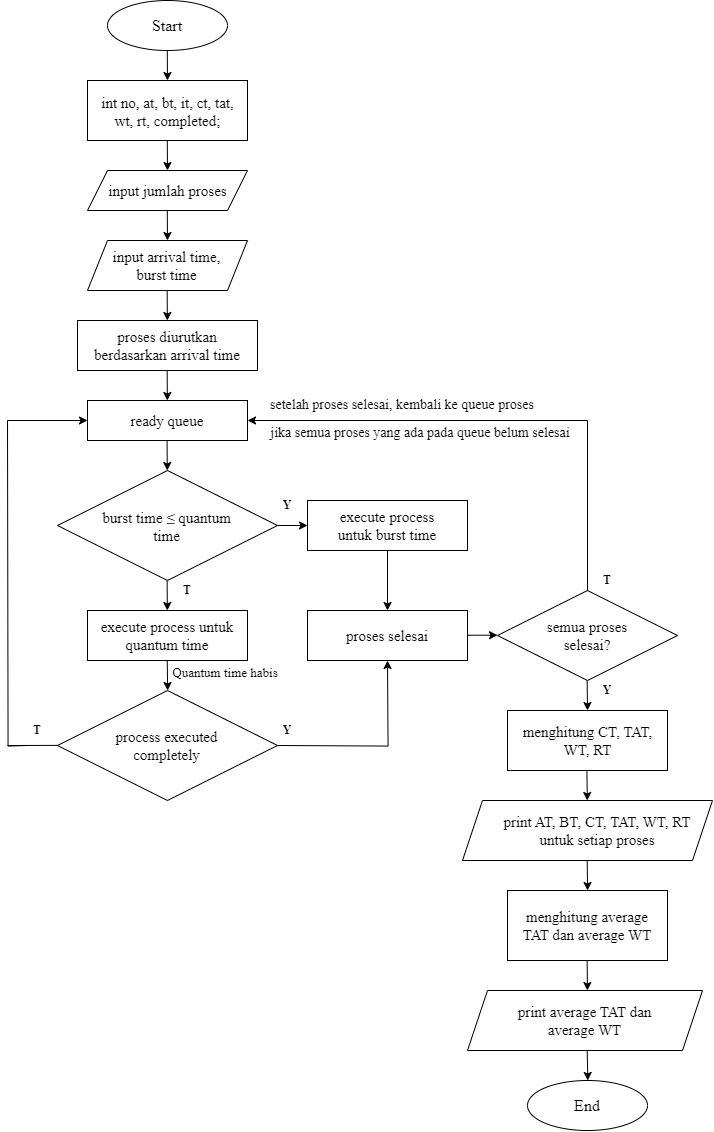

The diagram above was exported from draw.io. Its source (the exported page's mxGraphModel, read from the mxfile embedded in the PNG):
<mxGraphModel dx="2333" dy="1238" grid="1" gridSize="10" guides="1" tooltips="1" connect="1" arrows="1" fold="1" page="1" pageScale="1" pageWidth="1100" pageHeight="1700" background="#FFFFFF" math="0" shadow="0">
  <root>
    <mxCell id="0" />
    <mxCell id="1" parent="0" />
    <mxCell id="nETzhO03F75ztfV2wErN-2" value="" style="endArrow=classic;html=1;rounded=0;" parent="1" edge="1">
      <mxGeometry width="50" height="50" relative="1" as="geometry">
        <mxPoint x="279.8" y="90" as="sourcePoint" />
        <mxPoint x="280" y="120" as="targetPoint" />
      </mxGeometry>
    </mxCell>
    <mxCell id="nETzhO03F75ztfV2wErN-5" value="" style="endArrow=classic;html=1;rounded=0;" parent="1" edge="1">
      <mxGeometry width="50" height="50" relative="1" as="geometry">
        <mxPoint x="279.8" y="180" as="sourcePoint" />
        <mxPoint x="280" y="210" as="targetPoint" />
      </mxGeometry>
    </mxCell>
    <mxCell id="nETzhO03F75ztfV2wErN-6" value="" style="endArrow=classic;html=1;rounded=0;" parent="1" edge="1">
      <mxGeometry width="50" height="50" relative="1" as="geometry">
        <mxPoint x="279.79999999999995" y="250" as="sourcePoint" />
        <mxPoint x="280" y="280" as="targetPoint" />
      </mxGeometry>
    </mxCell>
    <mxCell id="nETzhO03F75ztfV2wErN-11" value="" style="endArrow=classic;html=1;rounded=0;" parent="1" edge="1">
      <mxGeometry width="50" height="50" relative="1" as="geometry">
        <mxPoint x="279.65999999999997" y="330" as="sourcePoint" />
        <mxPoint x="279.86" y="360" as="targetPoint" />
      </mxGeometry>
    </mxCell>
    <mxCell id="nETzhO03F75ztfV2wErN-12" value="" style="endArrow=classic;html=1;rounded=0;" parent="1" edge="1">
      <mxGeometry width="50" height="50" relative="1" as="geometry">
        <mxPoint x="279.65999999999997" y="410" as="sourcePoint" />
        <mxPoint x="279.86" y="440" as="targetPoint" />
      </mxGeometry>
    </mxCell>
    <mxCell id="nETzhO03F75ztfV2wErN-20" value="" style="endArrow=classic;html=1;rounded=0;" parent="1" edge="1">
      <mxGeometry width="50" height="50" relative="1" as="geometry">
        <mxPoint x="279.62999999999994" y="620" as="sourcePoint" />
        <mxPoint x="279.83" y="650" as="targetPoint" />
      </mxGeometry>
    </mxCell>
    <mxCell id="nETzhO03F75ztfV2wErN-23" value="" style="endArrow=classic;html=1;rounded=0;" parent="1" edge="1">
      <mxGeometry width="50" height="50" relative="1" as="geometry">
        <mxPoint x="279.73999999999995" y="700" as="sourcePoint" />
        <mxPoint x="280.14" y="730" as="targetPoint" />
      </mxGeometry>
    </mxCell>
    <mxCell id="nETzhO03F75ztfV2wErN-33" value="" style="endArrow=classic;html=1;rounded=0;" parent="1" edge="1">
      <mxGeometry width="50" height="50" relative="1" as="geometry">
        <mxPoint x="699.64" y="720" as="sourcePoint" />
        <mxPoint x="700.04" y="750" as="targetPoint" />
      </mxGeometry>
    </mxCell>
    <mxCell id="nETzhO03F75ztfV2wErN-34" value="" style="endArrow=classic;html=1;rounded=0;exitX=0.5;exitY=1;exitDx=0;exitDy=0;entryX=0.5;entryY=0;entryDx=0;entryDy=0;" parent="1" edge="1" target="gPiJMOuE83U6zO0GUfHq-72" source="gPiJMOuE83U6zO0GUfHq-59">
      <mxGeometry width="50" height="50" relative="1" as="geometry">
        <mxPoint x="500.5" y="594.1" as="sourcePoint" />
        <mxPoint x="500" y="630" as="targetPoint" />
      </mxGeometry>
    </mxCell>
    <mxCell id="gPiJMOuE83U6zO0GUfHq-8" value="" style="group" vertex="1" connectable="0" parent="1">
      <mxGeometry x="620" y="750" width="160" height="60" as="geometry" />
    </mxCell>
    <mxCell id="nETzhO03F75ztfV2wErN-22" value="" style="rounded=0;whiteSpace=wrap;html=1;" parent="gPiJMOuE83U6zO0GUfHq-8" vertex="1">
      <mxGeometry width="160" height="60" as="geometry" />
    </mxCell>
    <mxCell id="nETzhO03F75ztfV2wErN-44" value="menghitung CT, TAT, WT, RT" style="text;html=1;align=center;verticalAlign=middle;whiteSpace=wrap;rounded=0;fontSize=15;fontFamily=Times New Roman;" parent="gPiJMOuE83U6zO0GUfHq-8" vertex="1">
      <mxGeometry x="12.5" y="15" width="135" height="30" as="geometry" />
    </mxCell>
    <mxCell id="gPiJMOuE83U6zO0GUfHq-9" value="" style="group" vertex="1" connectable="0" parent="1">
      <mxGeometry x="575" y="840" width="250" height="60" as="geometry" />
    </mxCell>
    <mxCell id="nETzhO03F75ztfV2wErN-24" value="" style="shape=parallelogram;perimeter=parallelogramPerimeter;whiteSpace=wrap;html=1;fixedSize=1;" parent="gPiJMOuE83U6zO0GUfHq-9" vertex="1">
      <mxGeometry width="250" height="60" as="geometry" />
    </mxCell>
    <mxCell id="nETzhO03F75ztfV2wErN-45" value="print AT, BT, CT, TAT, WT, RT untuk setiap proses" style="text;html=1;align=center;verticalAlign=middle;whiteSpace=wrap;rounded=0;fontSize=15;fontFamily=Times New Roman;" parent="gPiJMOuE83U6zO0GUfHq-9" vertex="1">
      <mxGeometry x="40" y="15" width="190" height="30" as="geometry" />
    </mxCell>
    <mxCell id="gPiJMOuE83U6zO0GUfHq-10" value="" style="group" vertex="1" connectable="0" parent="1">
      <mxGeometry x="620" y="930" width="160" height="70" as="geometry" />
    </mxCell>
    <mxCell id="nETzhO03F75ztfV2wErN-47" value="" style="rounded=0;whiteSpace=wrap;html=1;" parent="gPiJMOuE83U6zO0GUfHq-10" vertex="1">
      <mxGeometry width="160" height="70" as="geometry" />
    </mxCell>
    <mxCell id="nETzhO03F75ztfV2wErN-48" value="menghitung average TAT dan average WT" style="text;html=1;align=center;verticalAlign=middle;whiteSpace=wrap;rounded=0;fontSize=15;fontFamily=Times New Roman;" parent="gPiJMOuE83U6zO0GUfHq-10" vertex="1">
      <mxGeometry x="11.25" y="15" width="137.5" height="40" as="geometry" />
    </mxCell>
    <mxCell id="gPiJMOuE83U6zO0GUfHq-11" value="" style="group" vertex="1" connectable="0" parent="1">
      <mxGeometry x="580" y="1030" width="235" height="60" as="geometry" />
    </mxCell>
    <mxCell id="nETzhO03F75ztfV2wErN-27" value="" style="shape=parallelogram;perimeter=parallelogramPerimeter;whiteSpace=wrap;html=1;fixedSize=1;" parent="gPiJMOuE83U6zO0GUfHq-11" vertex="1">
      <mxGeometry width="235" height="60" as="geometry" />
    </mxCell>
    <mxCell id="nETzhO03F75ztfV2wErN-49" value="print average TAT dan average WT" style="text;html=1;align=center;verticalAlign=middle;whiteSpace=wrap;rounded=0;fontSize=15;fontFamily=Times New Roman;" parent="gPiJMOuE83U6zO0GUfHq-11" vertex="1">
      <mxGeometry x="31.25" y="10" width="172.5" height="40" as="geometry" />
    </mxCell>
    <mxCell id="gPiJMOuE83U6zO0GUfHq-12" value="" style="group" vertex="1" connectable="0" parent="1">
      <mxGeometry x="640" y="1120" width="120" height="50" as="geometry" />
    </mxCell>
    <mxCell id="nETzhO03F75ztfV2wErN-35" value="" style="ellipse;whiteSpace=wrap;html=1;" parent="gPiJMOuE83U6zO0GUfHq-12" vertex="1">
      <mxGeometry width="120" height="50" as="geometry" />
    </mxCell>
    <mxCell id="nETzhO03F75ztfV2wErN-50" value="End" style="text;html=1;align=center;verticalAlign=middle;whiteSpace=wrap;rounded=0;fontSize=16;fontFamily=Times New Roman;" parent="gPiJMOuE83U6zO0GUfHq-12" vertex="1">
      <mxGeometry x="15" y="10" width="90" height="30" as="geometry" />
    </mxCell>
    <mxCell id="gPiJMOuE83U6zO0GUfHq-20" value="" style="endArrow=classic;html=1;rounded=0;" edge="1" parent="1">
      <mxGeometry width="50" height="50" relative="1" as="geometry">
        <mxPoint x="699.41" y="810" as="sourcePoint" />
        <mxPoint x="699.81" y="840" as="targetPoint" />
      </mxGeometry>
    </mxCell>
    <mxCell id="gPiJMOuE83U6zO0GUfHq-24" value="" style="endArrow=classic;html=1;rounded=0;" edge="1" parent="1">
      <mxGeometry width="50" height="50" relative="1" as="geometry">
        <mxPoint x="699.7" y="900" as="sourcePoint" />
        <mxPoint x="700.1" y="930" as="targetPoint" />
      </mxGeometry>
    </mxCell>
    <mxCell id="gPiJMOuE83U6zO0GUfHq-25" value="" style="endArrow=classic;html=1;rounded=0;" edge="1" parent="1">
      <mxGeometry width="50" height="50" relative="1" as="geometry">
        <mxPoint x="699.64" y="1000" as="sourcePoint" />
        <mxPoint x="699.9599999999999" y="1030" as="targetPoint" />
      </mxGeometry>
    </mxCell>
    <mxCell id="gPiJMOuE83U6zO0GUfHq-31" value="" style="group" vertex="1" connectable="0" parent="1">
      <mxGeometry x="220" y="40" width="120" height="50" as="geometry" />
    </mxCell>
    <mxCell id="nETzhO03F75ztfV2wErN-1" value="" style="ellipse;whiteSpace=wrap;html=1;" parent="gPiJMOuE83U6zO0GUfHq-31" vertex="1">
      <mxGeometry width="120" height="50" as="geometry" />
    </mxCell>
    <mxCell id="nETzhO03F75ztfV2wErN-36" value="Start" style="text;html=1;align=center;verticalAlign=middle;whiteSpace=wrap;rounded=0;fontSize=16;fontFamily=Times New Roman;" parent="gPiJMOuE83U6zO0GUfHq-31" vertex="1">
      <mxGeometry x="15" y="10" width="90" height="30" as="geometry" />
    </mxCell>
    <mxCell id="gPiJMOuE83U6zO0GUfHq-32" value="" style="group" vertex="1" connectable="0" parent="1">
      <mxGeometry x="200" y="120" width="160" height="60" as="geometry" />
    </mxCell>
    <mxCell id="nETzhO03F75ztfV2wErN-3" value="" style="rounded=0;whiteSpace=wrap;html=1;" parent="gPiJMOuE83U6zO0GUfHq-32" vertex="1">
      <mxGeometry width="160" height="60" as="geometry" />
    </mxCell>
    <mxCell id="nETzhO03F75ztfV2wErN-37" value="int no, at, bt, it, ct, tat, wt, rt, completed;" style="text;html=1;align=center;verticalAlign=middle;whiteSpace=wrap;rounded=0;fontSize=15;fontFamily=Times New Roman;" parent="gPiJMOuE83U6zO0GUfHq-32" vertex="1">
      <mxGeometry x="7.5" y="16" width="145" height="30" as="geometry" />
    </mxCell>
    <mxCell id="gPiJMOuE83U6zO0GUfHq-33" value="" style="group" vertex="1" connectable="0" parent="1">
      <mxGeometry x="200" y="210" width="160" height="40" as="geometry" />
    </mxCell>
    <mxCell id="nETzhO03F75ztfV2wErN-4" value="" style="shape=parallelogram;perimeter=parallelogramPerimeter;whiteSpace=wrap;html=1;fixedSize=1;" parent="gPiJMOuE83U6zO0GUfHq-33" vertex="1">
      <mxGeometry width="160" height="40" as="geometry" />
    </mxCell>
    <mxCell id="nETzhO03F75ztfV2wErN-38" value="input jumlah proses" style="text;html=1;align=center;verticalAlign=middle;whiteSpace=wrap;rounded=0;fontSize=15;fontFamily=Times New Roman;" parent="gPiJMOuE83U6zO0GUfHq-33" vertex="1">
      <mxGeometry x="17.5" y="10" width="125" height="20" as="geometry" />
    </mxCell>
    <mxCell id="gPiJMOuE83U6zO0GUfHq-35" value="" style="group" vertex="1" connectable="0" parent="1">
      <mxGeometry x="200" y="280" width="160" height="50" as="geometry" />
    </mxCell>
    <mxCell id="nETzhO03F75ztfV2wErN-7" value="" style="shape=parallelogram;perimeter=parallelogramPerimeter;whiteSpace=wrap;html=1;fixedSize=1;" parent="gPiJMOuE83U6zO0GUfHq-35" vertex="1">
      <mxGeometry width="160" height="50" as="geometry" />
    </mxCell>
    <mxCell id="nETzhO03F75ztfV2wErN-39" value="input arrival time, burst time" style="text;html=1;align=center;verticalAlign=middle;whiteSpace=wrap;rounded=0;fontSize=15;fontFamily=Times New Roman;" parent="gPiJMOuE83U6zO0GUfHq-35" vertex="1">
      <mxGeometry x="24.444444444444443" y="12.5" width="111.11111111111111" height="25" as="geometry" />
    </mxCell>
    <mxCell id="gPiJMOuE83U6zO0GUfHq-37" value="" style="group" vertex="1" connectable="0" parent="1">
      <mxGeometry x="190" y="360" width="180" height="50" as="geometry" />
    </mxCell>
    <mxCell id="nETzhO03F75ztfV2wErN-8" value="" style="rounded=0;whiteSpace=wrap;html=1;" parent="gPiJMOuE83U6zO0GUfHq-37" vertex="1">
      <mxGeometry width="180" height="50" as="geometry" />
    </mxCell>
    <mxCell id="nETzhO03F75ztfV2wErN-40" value="proses diurutkan berdasarkan arrival time" style="text;html=1;align=center;verticalAlign=middle;whiteSpace=wrap;rounded=0;fontSize=15;fontFamily=Times New Roman;" parent="gPiJMOuE83U6zO0GUfHq-37" vertex="1">
      <mxGeometry x="14.850000000000001" y="12.5" width="150.31" height="25" as="geometry" />
    </mxCell>
    <mxCell id="gPiJMOuE83U6zO0GUfHq-38" value="" style="group" vertex="1" connectable="0" parent="1">
      <mxGeometry x="200" y="440" width="160" height="50" as="geometry" />
    </mxCell>
    <mxCell id="nETzhO03F75ztfV2wErN-14" value="" style="rounded=0;whiteSpace=wrap;html=1;" parent="gPiJMOuE83U6zO0GUfHq-38" vertex="1">
      <mxGeometry width="160" height="40" as="geometry" />
    </mxCell>
    <mxCell id="nETzhO03F75ztfV2wErN-41" value="ready queue" style="text;html=1;align=center;verticalAlign=middle;whiteSpace=wrap;rounded=0;fontSize=15;fontFamily=Times New Roman;" parent="gPiJMOuE83U6zO0GUfHq-38" vertex="1">
      <mxGeometry x="25" y="5" width="110" height="30" as="geometry" />
    </mxCell>
    <mxCell id="nETzhO03F75ztfV2wErN-15" value="" style="endArrow=classic;html=1;rounded=0;" parent="1" edge="1">
      <mxGeometry width="50" height="50" relative="1" as="geometry">
        <mxPoint x="279.56999999999994" y="480" as="sourcePoint" />
        <mxPoint x="279.77" y="510" as="targetPoint" />
      </mxGeometry>
    </mxCell>
    <mxCell id="gPiJMOuE83U6zO0GUfHq-39" value="" style="group" vertex="1" connectable="0" parent="1">
      <mxGeometry x="170" y="510" width="220" height="110" as="geometry" />
    </mxCell>
    <mxCell id="gPiJMOuE83U6zO0GUfHq-1" value="" style="rhombus;whiteSpace=wrap;html=1;" vertex="1" parent="gPiJMOuE83U6zO0GUfHq-39">
      <mxGeometry width="220" height="110.00000000000001" as="geometry" />
    </mxCell>
    <mxCell id="gPiJMOuE83U6zO0GUfHq-28" value="&lt;font face=&quot;Times New Roman&quot;&gt;burst time&amp;nbsp;&lt;span style=&quot;color: rgb(68, 68, 68); text-align: start; background-color: rgb(255, 255, 255);&quot;&gt;≤&lt;/span&gt;&amp;nbsp;quantum time&lt;/font&gt;" style="text;html=1;align=center;verticalAlign=middle;whiteSpace=wrap;rounded=0;fontSize=15;fontFamily=Times New Roman;" vertex="1" parent="gPiJMOuE83U6zO0GUfHq-39">
      <mxGeometry x="35.35714285714286" y="35.375" width="149.2857142857143" height="41.25" as="geometry" />
    </mxCell>
    <mxCell id="gPiJMOuE83U6zO0GUfHq-55" value="" style="endArrow=classic;html=1;rounded=0;" edge="1" parent="gPiJMOuE83U6zO0GUfHq-39">
      <mxGeometry width="50" height="50" relative="1" as="geometry">
        <mxPoint x="219.99999999999994" y="55.00000000000001" as="sourcePoint" />
        <mxPoint x="250" y="55.00000000000001" as="targetPoint" />
      </mxGeometry>
    </mxCell>
    <mxCell id="gPiJMOuE83U6zO0GUfHq-26" value="" style="endArrow=classic;html=1;rounded=0;" edge="1" parent="1">
      <mxGeometry width="50" height="50" relative="1" as="geometry">
        <mxPoint x="699.7099999999999" y="1090" as="sourcePoint" />
        <mxPoint x="700.3000000000001" y="1120" as="targetPoint" />
      </mxGeometry>
    </mxCell>
    <mxCell id="gPiJMOuE83U6zO0GUfHq-58" value="" style="group" vertex="1" connectable="0" parent="1">
      <mxGeometry x="420" y="540" width="160" height="50" as="geometry" />
    </mxCell>
    <mxCell id="gPiJMOuE83U6zO0GUfHq-59" value="" style="rounded=0;whiteSpace=wrap;html=1;" vertex="1" parent="gPiJMOuE83U6zO0GUfHq-58">
      <mxGeometry width="160" height="50" as="geometry" />
    </mxCell>
    <mxCell id="gPiJMOuE83U6zO0GUfHq-60" value="execute process untuk burst time" style="text;html=1;align=center;verticalAlign=middle;whiteSpace=wrap;rounded=0;fontSize=15;fontFamily=Times New Roman;" vertex="1" parent="gPiJMOuE83U6zO0GUfHq-58">
      <mxGeometry x="25" y="10" width="110" height="30" as="geometry" />
    </mxCell>
    <mxCell id="gPiJMOuE83U6zO0GUfHq-62" value="" style="group" vertex="1" connectable="0" parent="1">
      <mxGeometry x="200" y="650" width="160" height="50" as="geometry" />
    </mxCell>
    <mxCell id="gPiJMOuE83U6zO0GUfHq-63" value="" style="rounded=0;whiteSpace=wrap;html=1;" vertex="1" parent="gPiJMOuE83U6zO0GUfHq-62">
      <mxGeometry width="160" height="50" as="geometry" />
    </mxCell>
    <mxCell id="gPiJMOuE83U6zO0GUfHq-64" value="execute process untuk quantum time" style="text;html=1;align=center;verticalAlign=middle;whiteSpace=wrap;rounded=0;fontSize=15;fontFamily=Times New Roman;" vertex="1" parent="gPiJMOuE83U6zO0GUfHq-62">
      <mxGeometry x="10" y="10" width="140" height="30" as="geometry" />
    </mxCell>
    <mxCell id="gPiJMOuE83U6zO0GUfHq-65" value="" style="group" vertex="1" connectable="0" parent="1">
      <mxGeometry x="170" y="730" width="220" height="110" as="geometry" />
    </mxCell>
    <mxCell id="gPiJMOuE83U6zO0GUfHq-66" value="" style="rhombus;whiteSpace=wrap;html=1;" vertex="1" parent="gPiJMOuE83U6zO0GUfHq-65">
      <mxGeometry width="220" height="110.00000000000001" as="geometry" />
    </mxCell>
    <mxCell id="gPiJMOuE83U6zO0GUfHq-74" style="edgeStyle=orthogonalEdgeStyle;rounded=0;orthogonalLoop=1;jettySize=auto;html=1;" edge="1" parent="gPiJMOuE83U6zO0GUfHq-65">
      <mxGeometry relative="1" as="geometry">
        <mxPoint x="330" y="-29.999999999999773" as="targetPoint" />
        <mxPoint x="220" y="55" as="sourcePoint" />
      </mxGeometry>
    </mxCell>
    <mxCell id="gPiJMOuE83U6zO0GUfHq-67" value="process executed completely" style="text;html=1;align=center;verticalAlign=middle;whiteSpace=wrap;rounded=0;fontSize=15;fontFamily=Times New Roman;" vertex="1" parent="gPiJMOuE83U6zO0GUfHq-65">
      <mxGeometry x="35.35714285714286" y="34.375" width="149.2857142857143" height="41.25" as="geometry" />
    </mxCell>
    <mxCell id="gPiJMOuE83U6zO0GUfHq-71" value="" style="group" vertex="1" connectable="0" parent="1">
      <mxGeometry x="420" y="650" width="160" height="50" as="geometry" />
    </mxCell>
    <mxCell id="gPiJMOuE83U6zO0GUfHq-72" value="" style="rounded=0;whiteSpace=wrap;html=1;" vertex="1" parent="gPiJMOuE83U6zO0GUfHq-71">
      <mxGeometry width="160" height="50" as="geometry" />
    </mxCell>
    <mxCell id="gPiJMOuE83U6zO0GUfHq-73" value="proses selesai" style="text;html=1;align=center;verticalAlign=middle;whiteSpace=wrap;rounded=0;fontSize=15;fontFamily=Times New Roman;" vertex="1" parent="gPiJMOuE83U6zO0GUfHq-71">
      <mxGeometry x="25" y="10" width="110" height="30" as="geometry" />
    </mxCell>
    <mxCell id="gPiJMOuE83U6zO0GUfHq-84" value="" style="endArrow=classic;html=1;rounded=0;" edge="1" parent="1">
      <mxGeometry width="50" height="50" relative="1" as="geometry">
        <mxPoint x="580" y="674.71" as="sourcePoint" />
        <mxPoint x="610" y="674.71" as="targetPoint" />
      </mxGeometry>
    </mxCell>
    <mxCell id="gPiJMOuE83U6zO0GUfHq-89" value="" style="group" vertex="1" connectable="0" parent="1">
      <mxGeometry x="610" y="630" width="180" height="90" as="geometry" />
    </mxCell>
    <mxCell id="gPiJMOuE83U6zO0GUfHq-90" value="" style="rhombus;whiteSpace=wrap;html=1;" vertex="1" parent="gPiJMOuE83U6zO0GUfHq-89">
      <mxGeometry width="180" height="90.00000000000001" as="geometry" />
    </mxCell>
    <mxCell id="gPiJMOuE83U6zO0GUfHq-92" value="semua proses selesai?" style="text;html=1;align=center;verticalAlign=middle;whiteSpace=wrap;rounded=0;fontSize=15;fontFamily=Times New Roman;" vertex="1" parent="gPiJMOuE83U6zO0GUfHq-89">
      <mxGeometry x="28.928571428571434" y="28.125" width="122.14285714285717" height="33.75" as="geometry" />
    </mxCell>
    <mxCell id="gPiJMOuE83U6zO0GUfHq-100" value="&lt;font face=&quot;Times New Roman&quot;&gt;&lt;b&gt;Y&lt;/b&gt;&lt;/font&gt;" style="text;html=1;align=center;verticalAlign=middle;whiteSpace=wrap;rounded=0;" vertex="1" parent="1">
      <mxGeometry x="370" y="530" width="60" height="30" as="geometry" />
    </mxCell>
    <mxCell id="gPiJMOuE83U6zO0GUfHq-101" value="&lt;font face=&quot;Times New Roman&quot;&gt;&lt;b&gt;Y&lt;/b&gt;&lt;/font&gt;" style="text;html=1;align=center;verticalAlign=middle;whiteSpace=wrap;rounded=0;" vertex="1" parent="1">
      <mxGeometry x="370" y="760" width="60" height="20" as="geometry" />
    </mxCell>
    <mxCell id="gPiJMOuE83U6zO0GUfHq-102" value="&lt;font face=&quot;Times New Roman&quot;&gt;&lt;b&gt;T&lt;/b&gt;&lt;/font&gt;" style="text;html=1;align=center;verticalAlign=middle;whiteSpace=wrap;rounded=0;" vertex="1" parent="1">
      <mxGeometry x="270" y="620" width="60" height="20" as="geometry" />
    </mxCell>
    <mxCell id="gPiJMOuE83U6zO0GUfHq-103" value="&lt;font face=&quot;Times New Roman&quot;&gt;&lt;b&gt;T&lt;/b&gt;&lt;/font&gt;" style="text;html=1;align=center;verticalAlign=middle;whiteSpace=wrap;rounded=0;" vertex="1" parent="1">
      <mxGeometry x="120" y="760" width="60" height="20" as="geometry" />
    </mxCell>
    <mxCell id="gPiJMOuE83U6zO0GUfHq-105" value="" style="endArrow=none;html=1;rounded=0;entryX=0;entryY=0.5;entryDx=0;entryDy=0;" edge="1" parent="1">
      <mxGeometry width="50" height="50" relative="1" as="geometry">
        <mxPoint x="120" y="785" as="sourcePoint" />
        <mxPoint x="170" y="784.89" as="targetPoint" />
      </mxGeometry>
    </mxCell>
    <mxCell id="gPiJMOuE83U6zO0GUfHq-106" value="" style="endArrow=none;html=1;rounded=0;edgeStyle=orthogonalEdgeStyle;" edge="1" parent="1">
      <mxGeometry width="50" height="50" relative="1" as="geometry">
        <mxPoint x="140.01754385964912" y="785" as="sourcePoint" />
        <mxPoint x="120" y="460" as="targetPoint" />
      </mxGeometry>
    </mxCell>
    <mxCell id="gPiJMOuE83U6zO0GUfHq-108" value="" style="endArrow=classic;html=1;rounded=0;entryX=0;entryY=0.5;entryDx=0;entryDy=0;" edge="1" parent="1" target="nETzhO03F75ztfV2wErN-14">
      <mxGeometry width="50" height="50" relative="1" as="geometry">
        <mxPoint x="120" y="460" as="sourcePoint" />
        <mxPoint x="180" y="470" as="targetPoint" />
      </mxGeometry>
    </mxCell>
    <mxCell id="gPiJMOuE83U6zO0GUfHq-109" value="&lt;font face=&quot;Times New Roman&quot; style=&quot;font-size: 13px;&quot;&gt;&lt;span style=&quot;font-weight: normal; font-size: 13px;&quot;&gt;Quantum time habis&lt;/span&gt;&lt;/font&gt;" style="text;html=1;align=center;verticalAlign=middle;whiteSpace=wrap;rounded=0;fontStyle=1;fontSize=13;" vertex="1" parent="1">
      <mxGeometry x="283" y="707" width="110" height="10" as="geometry" />
    </mxCell>
    <mxCell id="gPiJMOuE83U6zO0GUfHq-111" value="" style="endArrow=none;html=1;rounded=0;" edge="1" parent="1">
      <mxGeometry width="50" height="50" relative="1" as="geometry">
        <mxPoint x="700" y="630" as="sourcePoint" />
        <mxPoint x="700" y="460" as="targetPoint" />
      </mxGeometry>
    </mxCell>
    <mxCell id="gPiJMOuE83U6zO0GUfHq-112" value="" style="endArrow=classic;html=1;rounded=0;entryX=1;entryY=0.5;entryDx=0;entryDy=0;" edge="1" parent="1" target="nETzhO03F75ztfV2wErN-14">
      <mxGeometry width="50" height="50" relative="1" as="geometry">
        <mxPoint x="700" y="460" as="sourcePoint" />
        <mxPoint x="470" y="430" as="targetPoint" />
      </mxGeometry>
    </mxCell>
    <mxCell id="gPiJMOuE83U6zO0GUfHq-113" value="&lt;font face=&quot;Times New Roman&quot;&gt;&lt;b&gt;Y&lt;/b&gt;&lt;/font&gt;" style="text;html=1;align=center;verticalAlign=middle;whiteSpace=wrap;rounded=0;" vertex="1" parent="1">
      <mxGeometry x="690" y="720" width="60" height="20" as="geometry" />
    </mxCell>
    <mxCell id="gPiJMOuE83U6zO0GUfHq-114" value="&lt;font face=&quot;Times New Roman&quot;&gt;&lt;b&gt;T&lt;/b&gt;&lt;/font&gt;" style="text;html=1;align=center;verticalAlign=middle;whiteSpace=wrap;rounded=0;" vertex="1" parent="1">
      <mxGeometry x="690" y="610" width="60" height="20" as="geometry" />
    </mxCell>
    <mxCell id="gPiJMOuE83U6zO0GUfHq-115" value="setelah proses selesai, kembali ke queue proses" style="text;html=1;align=center;verticalAlign=middle;whiteSpace=wrap;rounded=0;fontFamily=Times New Roman;fontSize=14;fontStyle=0" vertex="1" parent="1">
      <mxGeometry x="380" y="435" width="270" height="20" as="geometry" />
    </mxCell>
    <mxCell id="gPiJMOuE83U6zO0GUfHq-116" value="jika semua proses yang ada pada queue belum selesai" style="text;html=1;align=center;verticalAlign=middle;whiteSpace=wrap;rounded=0;fontFamily=Times New Roman;fontSize=14;" vertex="1" parent="1">
      <mxGeometry x="378" y="463" width="310" height="20" as="geometry" />
    </mxCell>
  </root>
</mxGraphModel>